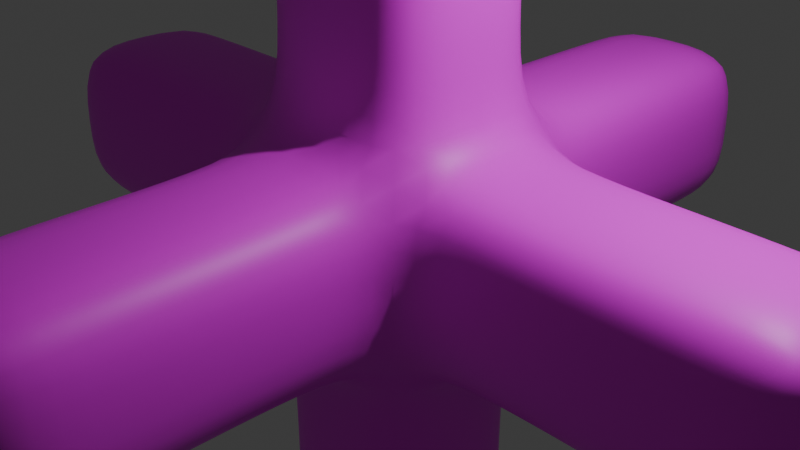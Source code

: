 # Source: caltrop.blend  (saved by Blender 4.5.88; exported with 4.5.12 LTS)
import bpy
from mathutils import Matrix  # noqa: F401  (used for matrix-valued properties, if any)

bpy.ops.wm.read_factory_settings(use_empty=True)
scene = bpy.context.scene
scene.name = 'Scene'

# ---- collections
col_collection = bpy.data.collections.new('Collection'); scene.collection.children.link(col_collection)

# ---- images (referenced by path relative to the original .blend; pixels are not part of the script)
import os
ASSET_DIR = os.environ.get("B2B_ASSET_DIR", "")  # directory of the original .blend (textures are referenced by path, not embedded)
HERE = os.path.dirname(os.path.abspath(__file__))  # packed textures are extracted next to this script under _unpacked/

def load_image(name, relpath, width, height, colorspace="sRGB"):
    """Load a texture the original file referenced (path relative to the .blend, or extracted next to this script)."""
    p = next((c for c in (os.path.join(HERE, relpath), os.path.join(ASSET_DIR, relpath)) if relpath and os.path.exists(c)), "")
    if p:
        img = bpy.data.images.load(p, check_existing=True)
        img.name = name
    else:  # same state as the original file: an image datablock whose file is absent (Cycles renders it pink)
        img = bpy.data.images.new(name, width, height)
        img.source = "FILE"
        img.filepath = "//" + (relpath or name)
    img.colorspace_settings.name = colorspace
    return img
img_doommaze_light_jpg = load_image('doommaze_light.jpg', 'Coordinates-dev/resources/doommaze_light.jpg', 1024, 1024, 'sRGB')

# ---- materials (node trees are filled in below, after node groups)
mat_material_001 = bpy.data.materials.new('Material.001')

# ---- material node trees
mat_material_001.use_nodes = True; mat_material_001.node_tree.nodes.clear()
_N = mat_material_001.node_tree.nodes; _L = mat_material_001.node_tree.links
n0 = _N.new('ShaderNodeBsdfPrincipled'); n0.name = 'Principled BSDF'; n0.location = (-200, 100)
n1 = _N.new('ShaderNodeOutputMaterial'); n1.name = 'Material Output'; n1.location = (200, 100)
n2 = _N.new('ShaderNodeTexImage'); n2.name = 'Image Texture'; n2.location = (-632, 106)
n2.image = img_doommaze_light_jpg
_L.new(n0.outputs[0], n1.inputs[0])
_L.new(n2.outputs[0], n0.inputs[0])
n1.is_active_output = True

# ---- world
world_world = bpy.data.worlds.new('World'); scene.world = world_world
world_world.use_nodes = True; world_world.node_tree.nodes.clear()
_N = world_world.node_tree.nodes; _L = world_world.node_tree.links
n0 = _N.new('ShaderNodeOutputWorld'); n0.name = 'World Output'; n0.location = (200, 100)
n1 = _N.new('ShaderNodeBackground'); n1.name = 'Background'; n1.location = (-200, 100)
n1.inputs[0].default_value = (0.05088, 0.05088, 0.05088, 1.0)
_L.new(n1.outputs[0], n0.inputs[0])
n0.is_active_output = True
world_world.color = (0.05088, 0.05088, 0.05088)
world_world.sun_shadow_jitter_overblur = 0.0

# ---- cameras
cam_camera = bpy.data.cameras.new('Camera')
cam_camera.clip_end = 100.0
cam_camera.ortho_scale = 7.314

# ---- lights
light_light = bpy.data.lights.new('Light', 'POINT')
light_light.energy = 1000.0
light_light.shadow_soft_size = 0.1

# ---- meshes
me_cube_001 = bpy.data.meshes.new('Cube.001')
me_cube_001.from_pydata([(-0.9203, -4.914, -0.9203), (-0.9203, -4.914, 0.9203), (-0.9404, -2.993, -0.9404), (-0.9404, -2.993, 0.9404), (0.9204, -4.914, -0.9203), (0.9204, -4.914, 0.9203), (-0.9404, -3.993, -0.9404), (-0.9404, -4.934, -5.293e-06), (-0.9404, -3.993, 0.9404), (-1.0, -2.993, -5.299e-06), (1.0, -2.993, -5.294e-06), (0.9405, -3.993, -0.9404), (0.9405, -3.993, 0.9404), (0.9405, -4.934, -5.298e-06), (2.838e-05, -4.934, -0.9404), (2.837e-05, -4.934, 0.9404), (-1.0, -3.993, -5.273e-06), (0.9405, -2.993, 0.9404), (0.9405, -2.993, -0.9404), (-0.9985, -0.9974, 0.9976), (1.0, -3.993, -5.302e-06), (2.837e-05, -4.993, -5.302e-06), (2.837e-05, -3.993, -1.0), (2.837e-05, -3.993, 1.0), (-0.9404, -1.993, -0.9404), (-0.9404, -1.993, 0.9404), (-1.057, -1.055, -2.286e-06), (1.056, -1.057, -7.327e-07), (0.9405, -1.993, -0.9404), (0.9405, -1.993, 0.9404), (2.838e-05, -2.993, -1.0), (2.836e-05, -2.993, 1.0), (-1.0, -1.993, -5.273e-06), (1.0, -1.993, -5.302e-06), (2.838e-05, -1.993, -1.0), (2.837e-05, -1.993, 1.0), (-0.9203, -0.9203, 4.914), (-0.9203, 0.9204, 4.914), (-0.9404, -0.9404, 2.993), (-0.9404, 0.9405, 2.993), (0.9204, -0.9203, 4.914), (0.9204, 0.9204, 4.914), (0.9405, -0.9404, 2.993), (-0.9404, -0.9404, 3.993), (-0.9404, 2.575e-05, 4.934), (-0.9404, 0.9405, 3.993), (-1.0, 2.575e-05, 2.993), (2.837e-05, -1.0, 2.993), (0.9405, -0.9404, 3.993), (0.9405, 0.9405, 3.993), (0.9405, 2.646e-05, 4.934), (2.838e-05, -0.9404, 4.934), (2.837e-05, 0.9405, 4.934), (-1.0, 2.646e-05, 3.993), (0.9405, 0.9405, 2.993), (-0.9985, 0.9976, 0.9974), (1.0, 2.646e-05, 3.993), (2.837e-05, 2.646e-05, 4.993), (2.837e-05, -1.0, 3.993), (2.837e-05, 1.0, 3.993), (-0.9404, -0.9404, 1.993), (-0.9404, 0.9405, 1.993), (2.837e-05, -1.057, 1.055), (2.837e-05, 1.056, 1.057), (0.9405, -0.9404, 1.993), (0.9405, 0.9405, 1.993), (1.0, 2.575e-05, 2.993), (2.836e-05, 1.0, 2.993), (-1.0, 2.646e-05, 1.993), (1.0, 2.646e-05, 1.993), (2.838e-05, -1.0, 1.993), (2.837e-05, 1.0, 1.993), (-0.9203, 4.914, 0.9203), (-0.9203, 4.914, -0.9203), (-0.9404, 2.994, 0.9404), (-0.9404, 2.994, -0.9404), (0.9204, 4.914, 0.9203), (0.9204, 4.914, -0.9203), (0.9405, 2.994, 0.9404), (-0.9404, 3.994, 0.9404), (-0.9404, 4.934, -1.129e-05), (-0.9404, 3.994, -0.9404), (-1.0, 2.994, -1.15e-05), (2.836e-05, 2.994, -1.0), (1.0, 2.994, -1.149e-05), (0.9405, 3.994, 0.9404), (0.9405, 3.994, -0.9404), (0.9405, 4.934, -1.128e-05), (2.838e-05, 4.934, 0.9404), (2.837e-05, 4.934, -0.9404), (-1.0, 3.994, -1.149e-05), (0.9405, 2.994, -0.9404), (-0.9985, 0.9969, -0.9981), (1.0, 3.994, -1.149e-05), (2.837e-05, 4.994, -1.126e-05), (2.837e-05, 3.994, 1.0), (2.837e-05, 3.994, -1.0), (-0.9404, 1.994, 0.9404), (-0.9404, 1.994, -0.9404), (-1.057, 1.055, -6.508e-06), (0.9405, 1.994, 0.9404), (0.9405, 1.994, -0.9404), (2.838e-05, 2.994, 1.0), (-1.0, 1.994, -1.152e-05), (1.0, 1.994, -1.152e-05), (2.838e-05, 1.994, 1.0), (2.837e-05, 1.994, -1.0), (-0.9203, 0.9204, -4.914), (-0.9203, -0.9203, -4.914), (-0.9404, 0.9405, -2.993), (-0.9404, -0.9404, -2.993), (0.9204, 0.9204, -4.914), (0.9204, -0.9203, -4.914), (0.9405, 0.9405, -2.993), (-0.9404, 0.9405, -3.993), (-0.9404, 2.48e-05, -4.934), (-0.9404, -0.9404, -3.993), (-1.0, 2.432e-05, -2.993), (2.839e-05, 1.0, -2.993), (1.0, 2.48e-05, -2.993), (0.9405, 0.9405, -3.993), (0.9405, -0.9404, -3.993), (0.9405, 2.527e-05, -4.934), (2.838e-05, 0.9405, -4.934), (2.837e-05, -0.9404, -4.934), (-1.0, 2.527e-05, -3.993), (0.9405, -0.9404, -2.993), (-0.9985, -0.998, -0.9969), (1.0, 2.527e-05, -3.993), (2.837e-05, 2.527e-05, -4.993), (2.837e-05, 1.0, -3.993), (2.837e-05, -1.0, -3.993), (-0.9404, 0.9405, -1.993), (-0.9404, -0.9404, -1.993), (-1.057, 2.432e-05, -1.055), (2.837e-05, 1.056, -1.057), (2.837e-05, -1.057, -1.055), (0.9405, 0.9405, -1.993), (0.9405, -0.9404, -1.993), (2.836e-05, -1.0, -2.993), (-1.0, 2.456e-05, -1.993), (1.0, 2.456e-05, -1.993), (2.838e-05, 1.0, -1.993), (2.837e-05, -1.0, -1.993), (-4.914, 0.9204, 0.9203), (-4.914, -0.9203, 0.9203), (-4.914, 0.9204, -0.9203), (-4.914, -0.9203, -0.9203), (-2.993, 0.9405, -0.9404), (-2.993, -0.9404, -0.9404), (-3.993, 0.9405, 0.9404), (-4.934, 2.48e-05, 0.9404), (-3.993, -0.9404, 0.9404), (-2.993, 1.0, 3.408e-06), (-2.993, 2.48e-05, -1.0), (-3.993, 0.9405, -0.9404), (-3.993, -0.9404, -0.9404), (-4.934, 2.527e-05, -0.9404), (-4.934, 0.9405, 3.287e-06), (-4.934, -0.9404, 3.289e-06), (-3.993, 2.527e-05, 1.0), (-2.993, -0.9404, 0.9404), (-2.993, 0.9405, 0.9404), (-3.993, 2.527e-05, -1.0), (-4.993, 2.527e-05, 3.287e-06), (-3.993, 1.0, 3.311e-06), (-3.993, -1.0, 3.308e-06), (-1.993, 0.9405, 0.9404), (-2.993, 2.384e-05, 1.0), (-1.993, -0.9404, 0.9404), (-1.056, 2.527e-05, 1.056), (-1.993, 0.9405, -0.9404), (-1.993, -0.9404, -0.9404), (-2.993, -1.0, 3.395e-06), (-1.993, 2.456e-05, 1.0), (-1.993, 2.456e-05, -1.0), (-1.993, 1.0, 3.503e-06), (-1.993, -1.0, 3.505e-06), (4.914, 0.9204, -0.9203), (4.914, -0.9203, -0.9203), (2.994, 0.9405, -0.9404), (4.914, 0.9204, 0.9203), (4.914, -0.9203, 0.9203), (2.994, -0.9404, 0.9404), (3.994, 0.9405, -0.9404), (4.934, 2.48e-05, -0.9404), (3.994, -0.9404, -0.9404), (2.994, 1.0, 3.256e-06), (2.994, -1.0, 3.256e-06), (3.994, 0.9405, 0.9404), (3.994, -0.9404, 0.9404), (4.934, 2.527e-05, 0.9404), (4.934, 0.9405, 3.667e-06), (4.934, -0.9404, 3.668e-06), (3.994, 2.527e-05, -1.0), (0.9969, -0.9985, 0.9981), (0.9969, 0.9984, 0.9982), (2.994, 0.9405, 0.9404), (0.9969, -0.9985, -0.9981), (0.9969, 0.9984, -0.9982), (2.994, -0.9404, -0.9404), (3.994, 2.527e-05, 1.0), (4.994, 2.527e-05, 3.686e-06), (3.994, 1.0, 3.499e-06), (3.994, -1.0, 3.494e-06), (1.994, 0.9405, -0.9404), (2.994, 2.384e-05, -1.0), (1.994, -0.9404, -0.9404), (1.055, 2.432e-05, -1.057), (1.055, 1.057, -2.181e-06), (1.055, 2.503e-05, 1.057), (1.994, 0.9405, 0.9404), (1.994, -0.9404, 0.9404), (2.994, 2.432e-05, 1.0), (1.994, 2.456e-05, -1.0), (1.994, 2.456e-05, 1.0), (1.994, 1.0, 2.998e-06), (1.994, -1.0, 2.995e-06)], [], [(14, 22, 11, 4), (30, 22, 6, 2), (59, 45, 37, 52), (22, 30, 18, 11), (16, 6, 0, 7), (7, 1, 8, 16), (8, 3, 9, 16), (12, 17, 31, 23), (9, 2, 6, 16), (59, 67, 39, 45), (13, 5, 15, 21), (57, 44, 36, 51), (21, 14, 4, 13), (26, 127, 24, 32), (23, 15, 5, 12), (25, 19, 26, 32), (34, 136, 198, 28), (136, 34, 24, 127), (58, 51, 36, 43), (168, 161, 169, 174), (46, 39, 61, 68), (33, 10, 18, 28), (11, 18, 10, 20), (169, 177, 26, 19), (20, 10, 17, 12), (177, 172, 127, 26), (12, 5, 13, 20), (187, 216, 211, 197), (13, 4, 11, 20), (62, 195, 64, 70), (35, 25, 3, 31), (35, 62, 19, 25), (217, 212, 195, 27), (57, 52, 37, 44), (28, 198, 27, 33), (33, 27, 195, 29), (33, 29, 17, 10), (65, 196, 63, 71), (143, 138, 198, 136), (63, 196, 100, 105), (59, 52, 41, 49), (174, 170, 55, 167), (51, 58, 48, 40), (47, 58, 43, 38), (53, 43, 36, 44), (44, 37, 45, 53), (45, 39, 46, 53), (46, 38, 43, 53), (50, 41, 52, 57), (94, 80, 72, 88), (57, 51, 40, 50), (170, 19, 60, 68), (94, 89, 73, 80), (202, 193, 179, 185), (210, 195, 212, 215), (61, 55, 170, 68), (96, 83, 75, 81), (62, 70, 60, 19), (96, 81, 73, 89), (95, 88, 72, 79), (69, 66, 42, 64), (47, 42, 48, 58), (48, 42, 66, 56), (54, 67, 59, 49), (56, 66, 54, 49), (174, 169, 19, 170), (49, 41, 50, 56), (65, 71, 67, 54), (50, 40, 48, 56), (68, 60, 38, 46), (70, 47, 38, 60), (70, 64, 42, 47), (71, 63, 55, 61), (71, 61, 39, 67), (215, 211, 196, 210), (64, 195, 210, 69), (21, 7, 0, 14), (69, 210, 196, 65), (69, 65, 54, 66), (216, 205, 199, 209), (82, 75, 98, 103), (209, 199, 101, 104), (131, 116, 108, 124), (88, 95, 85, 76), (87, 77, 89, 94), (102, 95, 79, 74), (100, 104, 84, 78), (105, 102, 74, 97), (90, 79, 72, 80), (80, 73, 81, 90), (135, 199, 137, 142), (176, 167, 55, 99), (81, 75, 82, 90), (129, 124, 108, 115), (104, 101, 91, 84), (82, 74, 79, 90), (129, 115, 107, 123), (99, 55, 97, 103), (209, 196, 211, 216), (98, 92, 99, 103), (131, 139, 110, 116), (63, 105, 97, 55), (86, 91, 83, 96), (78, 84, 93, 85), (171, 176, 99, 92), (86, 77, 87, 93), (130, 123, 107, 114), (87, 76, 85, 93), (103, 97, 74, 82), (105, 100, 78, 102), (208, 198, 138, 141), (102, 78, 85, 95), (106, 83, 91, 101), (119, 126, 121, 128), (106, 98, 75, 83), (106, 135, 92, 98), (142, 132, 92, 135), (100, 196, 209, 104), (34, 28, 18, 30), (106, 101, 199, 135), (94, 88, 76, 87), (214, 207, 198, 208), (129, 123, 111, 122), (166, 152, 145, 159), (123, 130, 120, 111), (131, 124, 112, 121), (118, 130, 114, 109), (125, 114, 107, 115), (115, 108, 116, 125), (116, 110, 117, 125), (141, 138, 126, 119), (117, 109, 114, 125), (122, 112, 124, 129), (164, 151, 144, 158), (134, 92, 132, 140), (204, 188, 200, 186), (133, 127, 134, 140), (164, 159, 145, 151), (121, 126, 139, 131), (165, 158, 144, 150), (118, 113, 120, 130), (120, 113, 119, 128), (132, 142, 118, 109), (175, 171, 92, 134), (121, 112, 122, 128), (143, 139, 126, 138), (122, 111, 120, 128), (140, 132, 109, 117), (142, 137, 113, 118), (154, 149, 156, 163), (143, 133, 110, 139), (143, 136, 127, 133), (166, 173, 161, 152), (137, 199, 208, 141), (173, 166, 156, 149), (119, 113, 137, 141), (172, 175, 134, 127), (158, 165, 155, 146), (166, 159, 147, 156), (175, 172, 149, 154), (153, 165, 150, 162), (157, 147, 159, 164), (160, 150, 144, 151), (151, 145, 152, 160), (152, 161, 168, 160), (162, 150, 160, 168), (202, 185, 178, 192), (165, 153, 148, 155), (164, 158, 146, 157), (203, 192, 178, 184), (163, 155, 148, 154), (176, 153, 162, 167), (177, 173, 149, 172), (153, 176, 171, 148), (156, 147, 157, 163), (157, 146, 155, 163), (167, 162, 168, 174), (204, 186, 179, 193), (177, 169, 161, 173), (213, 183, 190, 201), (190, 183, 188, 204), (215, 212, 183, 213), (23, 31, 3, 8), (192, 203, 189, 181), (204, 193, 182, 190), (187, 203, 184, 180), (191, 182, 193, 202), (216, 187, 180, 205), (194, 184, 178, 185), (185, 179, 186, 194), (194, 186, 200, 206), (180, 184, 194, 206), (205, 180, 206, 214), (208, 199, 205, 214), (22, 14, 0, 6), (202, 192, 181, 191), (201, 189, 197, 213), (217, 188, 183, 212), (190, 182, 191, 201), (191, 181, 189, 201), (9, 3, 25, 32), (215, 213, 197, 211), (21, 15, 1, 7), (217, 207, 200, 188), (217, 27, 198, 207), (34, 30, 2, 24), (29, 195, 62, 35), (32, 24, 2, 9), (35, 31, 17, 29), (84, 91, 86, 93), (96, 89, 77, 86), (117, 110, 133, 140), (206, 200, 207, 214), (175, 154, 148, 171), (203, 187, 197, 189), (23, 8, 1, 15)])
_uv = me_cube_001.uv_layers.new(name='UVMap')
_uv.uv.foreach_set('vector', [0.2804, 0.5, 0.2894, 0.5, 0.2872, 0.5717, 0.2799, 0.558, 0.3017, 0.5, 0.2894, 0.5, 0.2872, 0.4283, 0.2988, 0.4073, 0.9606, 0.5, 0.9628, 0.4283, 0.9701, 0.4421, 0.9696, 0.5, 0.2894, 0.5, 0.3017, 0.5, 0.2988, 0.5927, 0.2872, 0.5717, 0.2504, 0.4219, 0.2872, 0.4283, 0.2799, 0.4421, 0.2504, 0.4401, 0.2504, 0.4401, 0.221, 0.4421, 0.2137, 0.4283, 0.2504, 0.4219, 0.2137, 0.4283, 0.202, 0.4073, 0.2504, 0.3974, 0.2504, 0.4219, 0.2137, 0.5717, 0.202, 0.5927, 0.1992, 0.5, 0.2114, 0.5, 0.2504, 0.3974, 0.2988, 0.4073, 0.2872, 0.4283, 0.2504, 0.4219, 0.9606, 0.5, 0.9483, 0.5, 0.9512, 0.4073, 0.9628, 0.4283, 0.2504, 0.56, 0.221, 0.558, 0.2205, 0.5, 0.2504, 0.5, 0.0007307, 0.5, 0.0007307, 0.4401, 0.03016, 0.4421, 0.03067, 0.5, 0.2504, 0.5, 0.2804, 0.5, 0.2799, 0.558, 0.2504, 0.56, 0.2504, 0.2497, 0.3752, 0.3039, 0.3205, 0.3716, 0.2504, 0.352, 0.2114, 0.5, 0.2205, 0.5, 0.221, 0.558, 0.2137, 0.5717, 0.1804, 0.3716, 0.1256, 0.3039, 0.2504, 0.2497, 0.2504, 0.352, 0.3244, 0.5, 0.3751, 0.5, 0.3753, 0.6957, 0.3205, 0.6284, 0.3751, 0.5, 0.3244, 0.5, 0.3205, 0.3716, 0.3752, 0.3039, 0.03973, 0.5, 0.03067, 0.5, 0.03016, 0.4421, 0.0375, 0.4283, 0.0007307, 0.1026, 0.1256, 0.1331, 0.1256, 0.1873, 0.0007307, 0.148, 0.9996, 0.3974, 0.9512, 0.4073, 0.9295, 0.3716, 0.9996, 0.352, 0.2504, 0.648, 0.2504, 0.6026, 0.2988, 0.5927, 0.3205, 0.6284, 0.2872, 0.5717, 0.2988, 0.5927, 0.2504, 0.6026, 0.2504, 0.5781, 0.1256, 0.1873, 0.2504, 0.148, 0.2504, 0.2497, 0.1256, 0.3039, 0.2504, 0.5781, 0.2504, 0.6026, 0.202, 0.5927, 0.2137, 0.5717, 0.2504, 0.148, 0.3753, 0.1873, 0.3752, 0.3039, 0.2504, 0.2497, 0.2137, 0.5717, 0.221, 0.558, 0.2504, 0.56, 0.2504, 0.5781, 0.7499, 0.8974, 0.7499, 0.852, 0.8747, 0.8127, 0.8747, 0.8669, 0.2504, 0.56, 0.2799, 0.558, 0.2872, 0.5717, 0.2504, 0.5781, 0.1257, 0.5, 0.1256, 0.6957, 0.0708, 0.6284, 0.07464, 0.5, 0.1765, 0.5, 0.1804, 0.3716, 0.202, 0.4073, 0.1992, 0.5, 0.1765, 0.5, 0.1257, 0.5, 0.1256, 0.3039, 0.1804, 0.3716, 0.2504, 0.852, 0.1256, 0.8127, 0.1256, 0.6957, 0.2504, 0.7499, 0.9996, 0.5, 0.9696, 0.5, 0.9701, 0.4421, 0.9996, 0.4401, 0.3205, 0.6284, 0.3753, 0.6957, 0.2504, 0.7499, 0.2504, 0.648, 0.2504, 0.648, 0.2504, 0.7499, 0.1256, 0.6957, 0.1804, 0.6284, 0.2504, 0.648, 0.1804, 0.6284, 0.202, 0.5927, 0.2504, 0.6026, 0.9295, 0.6284, 0.8747, 0.6957, 0.8748, 0.5, 0.9256, 0.5, 0.4262, 0.5, 0.4301, 0.6284, 0.3753, 0.6957, 0.3751, 0.5, 0.8748, 0.5, 0.8747, 0.6957, 0.8199, 0.6284, 0.8238, 0.5, 0.9606, 0.5, 0.9696, 0.5, 0.9701, 0.558, 0.9628, 0.5717, 0.9996, 0.148, 0.9996, 0.25, 0.8747, 0.3039, 0.8747, 0.1873, 0.03067, 0.5, 0.03973, 0.5, 0.0375, 0.5717, 0.03016, 0.558, 0.05198, 0.5, 0.03973, 0.5, 0.0375, 0.4283, 0.04912, 0.4073, 0.0007307, 0.4219, 0.0375, 0.4283, 0.03016, 0.4421, 0.0007307, 0.4401, 0.9996, 0.4401, 0.9701, 0.4421, 0.9628, 0.4283, 0.9996, 0.4219, 0.9628, 0.4283, 0.9512, 0.4073, 0.9996, 0.3974, 0.9996, 0.4219, 0.0007307, 0.3974, 0.04912, 0.4073, 0.0375, 0.4283, 0.0007307, 0.4219, 0.9996, 0.56, 0.9701, 0.558, 0.9696, 0.5, 0.9996, 0.5, 0.7499, 0.5, 0.7499, 0.4401, 0.7793, 0.4421, 0.7798, 0.5, 0.0007307, 0.5, 0.03067, 0.5, 0.03016, 0.558, 0.0007307, 0.56, 0.0007307, 0.25, 0.1256, 0.3039, 0.0708, 0.3716, 0.0007307, 0.352, 0.7499, 0.5, 0.7199, 0.5, 0.7204, 0.4421, 0.7499, 0.4401, 0.7468, 1.0, 0.2504, 0.94, 0.3753, 0.9176, 0.5001, 0.94, 0.0007307, 0.7497, 0.1256, 0.6957, 0.1256, 0.8127, 0.0007307, 0.852, 0.9295, 0.3716, 0.8747, 0.3039, 0.9996, 0.25, 0.9996, 0.352, 0.7108, 0.5, 0.6986, 0.5, 0.7015, 0.4073, 0.7131, 0.4283, 0.1257, 0.5, 0.07464, 0.5, 0.0708, 0.3716, 0.1256, 0.3039, 0.7108, 0.5, 0.7131, 0.4283, 0.7204, 0.4421, 0.7199, 0.5, 0.7889, 0.5, 0.7798, 0.5, 0.7793, 0.4421, 0.7866, 0.4283, 0.0007307, 0.648, 0.0007307, 0.6026, 0.04912, 0.5927, 0.0708, 0.6284, 0.05198, 0.5, 0.04912, 0.5927, 0.0375, 0.5717, 0.03973, 0.5, 0.0375, 0.5717, 0.04912, 0.5927, 0.0007307, 0.6026, 0.0007307, 0.5781, 0.9512, 0.5927, 0.9483, 0.5, 0.9606, 0.5, 0.9628, 0.5717, 0.9996, 0.5781, 0.9996, 0.6026, 0.9512, 0.5927, 0.9628, 0.5717, 0.0007307, 0.148, 0.1256, 0.1873, 0.1256, 0.3039, 0.0007307, 0.25, 0.9628, 0.5717, 0.9701, 0.558, 0.9996, 0.56, 0.9996, 0.5781, 0.9295, 0.6284, 0.9256, 0.5, 0.9483, 0.5, 0.9512, 0.5927, 0.0007307, 0.56, 0.03016, 0.558, 0.0375, 0.5717, 0.0007307, 0.5781, 0.0007307, 0.352, 0.0708, 0.3716, 0.04912, 0.4073, 0.0007307, 0.3974, 0.07464, 0.5, 0.05198, 0.5, 0.04912, 0.4073, 0.0708, 0.3716, 0.07464, 0.5, 0.0708, 0.6284, 0.04912, 0.5927, 0.05198, 0.5, 0.9256, 0.5, 0.8748, 0.5, 0.8747, 0.3039, 0.9295, 0.3716, 0.9256, 0.5, 0.9295, 0.3716, 0.9512, 0.4073, 0.9483, 0.5, 0.9996, 0.852, 0.8747, 0.8127, 0.8747, 0.6957, 0.9996, 0.7497, 0.0708, 0.6284, 0.1256, 0.6957, 0.0007307, 0.7497, 0.0007307, 0.648, 0.2504, 0.5, 0.2504, 0.4401, 0.2799, 0.4421, 0.2804, 0.5, 0.9996, 0.648, 0.9996, 0.7497, 0.8747, 0.6957, 0.9295, 0.6284, 0.9996, 0.648, 0.9295, 0.6284, 0.9512, 0.5927, 0.9996, 0.6026, 0.7499, 0.852, 0.625, 0.8127, 0.625, 0.6957, 0.7499, 0.7497, 0.7499, 0.3974, 0.7015, 0.4073, 0.6798, 0.3716, 0.7499, 0.352, 0.7499, 0.7497, 0.625, 0.6957, 0.6798, 0.6284, 0.7499, 0.648, 0.4611, 0.5, 0.4634, 0.4283, 0.4707, 0.4421, 0.4702, 0.5, 0.7798, 0.5, 0.7889, 0.5, 0.7866, 0.5717, 0.7793, 0.558, 0.7499, 0.56, 0.7204, 0.558, 0.7199, 0.5, 0.7499, 0.5, 0.8011, 0.5, 0.7889, 0.5, 0.7866, 0.4283, 0.7982, 0.4073, 0.8199, 0.6284, 0.7499, 0.648, 0.7499, 0.6026, 0.7982, 0.5927, 0.8238, 0.5, 0.8011, 0.5, 0.7982, 0.4073, 0.8199, 0.3716, 0.7499, 0.4219, 0.7866, 0.4283, 0.7793, 0.4421, 0.7499, 0.4401, 0.7499, 0.4401, 0.7204, 0.4421, 0.7131, 0.4283, 0.7499, 0.4219, 0.625, 0.5, 0.625, 0.6957, 0.5702, 0.6284, 0.5741, 0.5, 0.7499, 0.148, 0.8747, 0.1873, 0.8747, 0.3039, 0.7499, 0.2497, 0.7131, 0.4283, 0.7015, 0.4073, 0.7499, 0.3974, 0.7499, 0.4219, 0.5001, 0.5, 0.4702, 0.5, 0.4707, 0.4421, 0.5001, 0.4401, 0.7499, 0.648, 0.6798, 0.6284, 0.7015, 0.5927, 0.7499, 0.6026, 0.7499, 0.3974, 0.7982, 0.4073, 0.7866, 0.4283, 0.7499, 0.4219, 0.5001, 0.5, 0.5001, 0.4401, 0.5296, 0.4421, 0.5301, 0.5, 0.7499, 0.2497, 0.8747, 0.3039, 0.8199, 0.3716, 0.7499, 0.352, 0.7499, 0.7497, 0.8747, 0.6957, 0.8747, 0.8127, 0.7499, 0.852, 0.6798, 0.3716, 0.6249, 0.3039, 0.7499, 0.2497, 0.7499, 0.352, 0.4611, 0.5, 0.4489, 0.5, 0.4518, 0.4073, 0.4634, 0.4283, 0.8748, 0.5, 0.8238, 0.5, 0.8199, 0.3716, 0.8747, 0.3039, 0.7131, 0.5717, 0.7015, 0.5927, 0.6986, 0.5, 0.7108, 0.5, 0.7982, 0.5927, 0.7499, 0.6026, 0.7499, 0.5781, 0.7866, 0.5717, 0.625, 0.1873, 0.7499, 0.148, 0.7499, 0.2497, 0.6249, 0.3039, 0.7131, 0.5717, 0.7204, 0.558, 0.7499, 0.56, 0.7499, 0.5781, 0.5392, 0.5, 0.5301, 0.5, 0.5296, 0.4421, 0.5369, 0.4283, 0.7499, 0.56, 0.7793, 0.558, 0.7866, 0.5717, 0.7499, 0.5781, 0.7499, 0.352, 0.8199, 0.3716, 0.7982, 0.4073, 0.7499, 0.3974, 0.8238, 0.5, 0.8199, 0.6284, 0.7982, 0.5927, 0.8011, 0.5, 0.5001, 0.7497, 0.3753, 0.6957, 0.4301, 0.6284, 0.5001, 0.648, 0.8011, 0.5, 0.7982, 0.5927, 0.7866, 0.5717, 0.7889, 0.5, 0.6759, 0.5, 0.6986, 0.5, 0.7015, 0.5927, 0.6798, 0.6284, 0.5001, 0.6026, 0.4518, 0.5927, 0.4634, 0.5717, 0.5001, 0.5781, 0.6759, 0.5, 0.6798, 0.3716, 0.7015, 0.4073, 0.6986, 0.5, 0.6759, 0.5, 0.625, 0.5, 0.6249, 0.3039, 0.6798, 0.3716, 0.5741, 0.5, 0.5702, 0.3716, 0.6249, 0.3039, 0.625, 0.5, 0.8199, 0.6284, 0.8747, 0.6957, 0.7499, 0.7497, 0.7499, 0.648, 0.3244, 0.5, 0.3205, 0.6284, 0.2988, 0.5927, 0.3017, 0.5, 0.6759, 0.5, 0.6798, 0.6284, 0.625, 0.6957, 0.625, 0.5, 0.7499, 0.5, 0.7798, 0.5, 0.7793, 0.558, 0.7499, 0.56, 0.5001, 0.852, 0.3753, 0.8127, 0.3753, 0.6957, 0.5001, 0.7497, 0.5001, 0.5, 0.5301, 0.5, 0.5296, 0.558, 0.5001, 0.56, 0.2504, 0.0781, 0.1256, 0.1023, 0.1256, 0.08242, 0.2504, 0.05995, 0.5301, 0.5, 0.5392, 0.5, 0.5369, 0.5717, 0.5296, 0.558, 0.4611, 0.5, 0.4702, 0.5, 0.4707, 0.558, 0.4634, 0.5717, 0.5514, 0.5, 0.5392, 0.5, 0.5369, 0.4283, 0.5485, 0.4073, 0.5001, 0.4219, 0.5369, 0.4283, 0.5296, 0.4421, 0.5001, 0.4401, 0.5001, 0.4401, 0.4707, 0.4421, 0.4634, 0.4283, 0.5001, 0.4219, 0.4634, 0.4283, 0.4518, 0.4073, 0.5001, 0.3974, 0.5001, 0.4219, 0.5001, 0.648, 0.4301, 0.6284, 0.4518, 0.5927, 0.5001, 0.6026, 0.5001, 0.3974, 0.5485, 0.4073, 0.5369, 0.4283, 0.5001, 0.4219, 0.5001, 0.56, 0.4707, 0.558, 0.4702, 0.5, 0.5001, 0.5, 0.7363, 0.0, 0.9996, 0.05995, 0.8747, 0.08242, 0.7499, 0.05995, 0.5001, 0.2497, 0.6249, 0.3039, 0.5702, 0.3716, 0.5001, 0.352, 0.2504, 0.9219, 0.2504, 0.8974, 0.3753, 0.8669, 0.3753, 0.8977, 0.4301, 0.3716, 0.3752, 0.3039, 0.5001, 0.2497, 0.5001, 0.352, 0.7363, 0.0, 0.2504, 0.05995, 0.1256, 0.08242, 0.0007307, 0.05995, 0.4634, 0.5717, 0.4518, 0.5927, 0.4489, 0.5, 0.4611, 0.5, 0.7499, 0.0781, 0.7499, 0.05995, 0.8747, 0.08242, 0.8747, 0.1023, 0.5514, 0.5, 0.5485, 0.5927, 0.5369, 0.5717, 0.5392, 0.5, 0.5369, 0.5717, 0.5485, 0.5927, 0.5001, 0.6026, 0.5001, 0.5781, 0.5702, 0.3716, 0.5741, 0.5, 0.5514, 0.5, 0.5485, 0.4073, 0.5001, 0.148, 0.625, 0.1873, 0.6249, 0.3039, 0.5001, 0.2497, 0.4634, 0.5717, 0.4707, 0.558, 0.5001, 0.56, 0.5001, 0.5781, 0.4262, 0.5, 0.4489, 0.5, 0.4518, 0.5927, 0.4301, 0.6284, 0.5001, 0.56, 0.5296, 0.558, 0.5369, 0.5717, 0.5001, 0.5781, 0.5001, 0.352, 0.5702, 0.3716, 0.5485, 0.4073, 0.5001, 0.3974, 0.5741, 0.5, 0.5702, 0.6284, 0.5485, 0.5927, 0.5514, 0.5, 0.5001, 0.1026, 0.3753, 0.1331, 0.3753, 0.1023, 0.5001, 0.0781, 0.4262, 0.5, 0.4301, 0.3716, 0.4518, 0.4073, 0.4489, 0.5, 0.4262, 0.5, 0.3751, 0.5, 0.3752, 0.3039, 0.4301, 0.3716, 0.2504, 0.0781, 0.2504, 0.1026, 0.1256, 0.1331, 0.1256, 0.1023, 0.5702, 0.6284, 0.625, 0.6957, 0.5001, 0.7497, 0.5001, 0.648, 0.2504, 0.1026, 0.2504, 0.0781, 0.3753, 0.1023, 0.3753, 0.1331, 0.5001, 0.6026, 0.5485, 0.5927, 0.5702, 0.6284, 0.5001, 0.648, 0.3753, 0.1873, 0.5001, 0.148, 0.5001, 0.2497, 0.3752, 0.3039, 0.7499, 0.05995, 0.7499, 0.0781, 0.625, 0.1023, 0.625, 0.08242, 0.2504, 0.0781, 0.2504, 0.05995, 0.3753, 0.08242, 0.3753, 0.1023, 0.5001, 0.148, 0.3753, 0.1873, 0.3753, 0.1331, 0.5001, 0.1026, 0.7499, 0.1026, 0.7499, 0.0781, 0.8747, 0.1023, 0.8747, 0.1331, 0.5001, 0.05995, 0.3753, 0.08242, 0.2504, 0.05995, 0.7363, 0.0, 0.9996, 0.0781, 0.8747, 0.1023, 0.8747, 0.08242, 0.9996, 0.05995, 0.0007307, 0.05995, 0.1256, 0.08242, 0.1256, 0.1023, 0.0007307, 0.0781, 0.1256, 0.1023, 0.1256, 0.1331, 0.0007307, 0.1026, 0.0007307, 0.0781, 0.8747, 0.1331, 0.8747, 0.1023, 0.9996, 0.0781, 0.9996, 0.1026, 0.7468, 1.0, 0.5001, 0.94, 0.625, 0.9176, 0.7499, 0.94, 0.7499, 0.0781, 0.7499, 0.1026, 0.625, 0.1331, 0.625, 0.1023, 0.7363, 0.0, 0.7499, 0.05995, 0.625, 0.08242, 0.5001, 0.05995, 0.7499, 0.9219, 0.7499, 0.94, 0.625, 0.9176, 0.625, 0.8977, 0.5001, 0.0781, 0.625, 0.1023, 0.625, 0.1331, 0.5001, 0.1026, 0.7499, 0.148, 0.7499, 0.1026, 0.8747, 0.1331, 0.8747, 0.1873, 0.2504, 0.148, 0.2504, 0.1026, 0.3753, 0.1331, 0.3753, 0.1873, 0.7499, 0.1026, 0.7499, 0.148, 0.625, 0.1873, 0.625, 0.1331, 0.3753, 0.1023, 0.3753, 0.08242, 0.5001, 0.05995, 0.5001, 0.0781, 0.5001, 0.05995, 0.625, 0.08242, 0.625, 0.1023, 0.5001, 0.0781, 0.8747, 0.1873, 0.8747, 0.1331, 0.9996, 0.1026, 0.9996, 0.148, 0.2504, 0.9219, 0.3753, 0.8977, 0.3753, 0.9176, 0.2504, 0.94, 0.2504, 0.148, 0.1256, 0.1873, 0.1256, 0.1331, 0.2504, 0.1026, 0.0007307, 0.8974, 0.1256, 0.8669, 0.1256, 0.8977, 0.0007307, 0.9219, 0.1256, 0.8977, 0.1256, 0.8669, 0.2504, 0.8974, 0.2504, 0.9219, 0.0007307, 0.852, 0.1256, 0.8127, 0.1256, 0.8669, 0.0007307, 0.8974, 0.2114, 0.5, 0.1992, 0.5, 0.202, 0.4073, 0.2137, 0.4283, 0.7499, 0.94, 0.7499, 0.9219, 0.8747, 0.8977, 0.8747, 0.9176, 0.2504, 0.9219, 0.2504, 0.94, 0.1256, 0.9176, 0.1256, 0.8977, 0.7499, 0.8974, 0.7499, 0.9219, 0.625, 0.8977, 0.625, 0.8669, 0.0007307, 0.94, 0.1256, 0.9176, 0.2504, 0.94, 0.7468, 1.0, 0.7499, 0.852, 0.7499, 0.8974, 0.625, 0.8669, 0.625, 0.8127, 0.5001, 0.9219, 0.625, 0.8977, 0.625, 0.9176, 0.5001, 0.94, 0.5001, 0.94, 0.3753, 0.9176, 0.3753, 0.8977, 0.5001, 0.9219, 0.5001, 0.9219, 0.3753, 0.8977, 0.3753, 0.8669, 0.5001, 0.8974, 0.625, 0.8669, 0.625, 0.8977, 0.5001, 0.9219, 0.5001, 0.8974, 0.625, 0.8127, 0.625, 0.8669, 0.5001, 0.8974, 0.5001, 0.852, 0.5001, 0.7497, 0.625, 0.6957, 0.625, 0.8127, 0.5001, 0.852, 0.2894, 0.5, 0.2804, 0.5, 0.2799, 0.4421, 0.2872, 0.4283, 0.7468, 1.0, 0.7499, 0.94, 0.8747, 0.9176, 0.9996, 0.94, 0.9996, 0.9219, 0.8747, 0.8977, 0.8747, 0.8669, 0.9996, 0.8974, 0.2504, 0.852, 0.2504, 0.8974, 0.1256, 0.8669, 0.1256, 0.8127, 0.1256, 0.8977, 0.1256, 0.9176, 0.0007307, 0.94, 0.0007307, 0.9219, 0.9996, 0.94, 0.8747, 0.9176, 0.8747, 0.8977, 0.9996, 0.9219, 0.2504, 0.3974, 0.202, 0.4073, 0.1804, 0.3716, 0.2504, 0.352, 0.9996, 0.852, 0.9996, 0.8974, 0.8747, 0.8669, 0.8747, 0.8127, 0.2504, 0.5, 0.2205, 0.5, 0.221, 0.4421, 0.2504, 0.4401, 0.2504, 0.852, 0.3753, 0.8127, 0.3753, 0.8669, 0.2504, 0.8974, 0.2504, 0.852, 0.2504, 0.7499, 0.3753, 0.6957, 0.3753, 0.8127, 0.3244, 0.5, 0.3017, 0.5, 0.2988, 0.4073, 0.3205, 0.3716, 0.1804, 0.6284, 0.1256, 0.6957, 0.1257, 0.5, 0.1765, 0.5, 0.2504, 0.352, 0.3205, 0.3716, 0.2988, 0.4073, 0.2504, 0.3974, 0.1765, 0.5, 0.1992, 0.5, 0.202, 0.5927, 0.1804, 0.6284, 0.7499, 0.6026, 0.7015, 0.5927, 0.7131, 0.5717, 0.7499, 0.5781, 0.7108, 0.5, 0.7199, 0.5, 0.7204, 0.558, 0.7131, 0.5717, 0.5001, 0.3974, 0.4518, 0.4073, 0.4301, 0.3716, 0.5001, 0.352, 0.5001, 0.8974, 0.3753, 0.8669, 0.3753, 0.8127, 0.5001, 0.852, 0.5001, 0.148, 0.5001, 0.1026, 0.625, 0.1331, 0.625, 0.1873, 0.7499, 0.9219, 0.7499, 0.8974, 0.8747, 0.8669, 0.8747, 0.8977, 0.2114, 0.5, 0.2137, 0.4283, 0.221, 0.4421, 0.2205, 0.5])
me_cube_001.materials.append(mat_material_001)
me_cube_001.update()
me_cube_001.normals_split_custom_set([tuple(v) for v in zip(*[iter([0.04485, -0.2018, -0.9784, 0.0432, -0.0432, -0.9981, 0.2017, -0.04492, -0.9784, 0.2402, -0.2401, -0.9406, -0.06321, 1.977e-09, -0.998, -0.06321, 1.977e-09, -0.998, -0.2234, 7.755e-06, -0.9747, -0.2234, -7.7e-06, -0.9747, -0.0432, 0.9981, 0.0432, -0.2017, 0.9784, 0.04492, -0.2402, 0.9406, 0.2401, -0.04492, 0.9784, 0.2017, 0.06321, 1.433e-07, -0.998, 0.06321, 1.433e-07, -0.998, 0.2234, -7.614e-06, -0.9747, 0.2234, 7.848e-06, -0.9747, -0.9981, -0.0432, -0.0432, -0.9784, -0.04492, -0.2018, -0.9406, -0.2401, -0.2402, -0.9784, -0.2018, -0.04485, -0.9784, -0.2018, 0.04492, -0.9406, -0.2402, 0.2401, -0.9784, -0.04492, 0.2018, -0.9981, -0.0432, 0.0432, -0.9747, 7.803e-06, 0.2234, -0.9747, -7.694e-06, 0.2234, -0.998, 9.117e-08, 0.06321, -0.998, 9.117e-08, 0.06321, 0.2234, 7.81e-06, 0.9747, 0.2234, -5.409e-05, 0.9747, 0.06321, 3.953e-08, 0.998, 0.06321, 3.953e-08, 0.998, -0.998, 1.265e-07, -0.06321, -0.9747, -7.561e-06, -0.2234, -0.9747, 7.831e-06, -0.2234, -0.998, 1.265e-07, -0.06321, -0.06321, 0.998, -7.532e-09, -0.06321, 0.998, -7.532e-09, -0.2234, 0.9747, 7.707e-06, -0.2234, 0.9747, -7.714e-06, 0.2018, -0.9784, 0.04492, 0.2402, -0.9406, 0.2401, 0.04492, -0.9784, 0.2018, 0.0432, -0.9981, 0.0432, -0.0432, -0.0432, 0.9981, -0.2018, -0.04492, 0.9784, -0.2402, -0.2401, 0.9406, -0.04492, -0.2018, 0.9784, 0.0432, -0.9981, -0.0432, 0.04492, -0.9784, -0.2017, 0.2401, -0.9406, -0.2402, 0.2018, -0.9784, -0.04492, -0.9722, -0.226, -0.06181, -0.9741, -0.1469, -0.1719, -0.9726, -0.06614, -0.2227, -0.9961, -0.06129, -0.06268, 0.0432, -0.0432, 0.9981, 0.04492, -0.2018, 0.9784, 0.2401, -0.2402, 0.9406, 0.2018, -0.04492, 0.9784, -0.9726, -0.06622, 0.2227, -0.9743, -0.1468, 0.1711, -0.9722, -0.226, 0.06181, -0.9961, -0.06129, 0.06268, 0.06189, -0.06005, -0.9963, 0.06102, -0.2255, -0.9723, 0.1712, -0.1458, -0.9744, 0.2218, -0.06503, -0.9729, -0.06154, -0.225, -0.9724, -0.06242, -0.05952, -0.9963, -0.2224, -0.06459, -0.9728, -0.1715, -0.1452, -0.9744, -0.0432, -0.9981, 0.0432, -0.04492, -0.9784, 0.2018, -0.2401, -0.9406, 0.2402, -0.2018, -0.9784, 0.04492, 0.0, -0.06321, 0.998, 7.648e-06, -0.2234, 0.9747, -7.788e-06, -0.2234, 0.9747, 0.0, -0.06321, 0.998, -0.998, 0.06321, 2.372e-08, -0.9747, 0.2234, -7.623e-06, -0.9747, 0.2234, 7.845e-06, -0.998, 0.06321, 2.372e-08, 0.998, 4.442e-08, -0.06321, 0.998, 4.442e-08, -0.06321, 0.9747, 7.737e-06, -0.2234, 0.9747, -7.74e-06, -0.2234, 0.9747, 7.719e-06, -0.2234, 0.9747, -7.761e-06, -0.2234, 0.998, -5.537e-08, -0.06321, 0.998, -5.537e-08, -0.06321, -0.0647, -0.9729, 0.2222, -0.05974, -0.9963, 0.0622, -0.2252, -0.9724, 0.06133, -0.1455, -0.9744, 0.1714, 0.998, 1.935e-07, 0.06321, 0.998, 1.935e-07, 0.06321, 0.9747, -7.546e-06, 0.2234, 0.9747, 7.898e-06, 0.2234, -0.06006, -0.9963, -0.06189, -0.06495, -0.9729, -0.2218, -0.1455, -0.9746, -0.1703, -0.2255, -0.9723, -0.06101, 0.9784, -0.04492, 0.2018, 0.9406, -0.2401, 0.2402, 0.9784, -0.2018, 0.04492, 0.9981, -0.0432, 0.0432, -2.53e-07, 0.998, 0.06321, -2.53e-07, 0.998, 0.06321, 7.455e-06, 0.9747, 0.2234, -8.033e-06, 0.9747, 0.2234, 0.9784, -0.2018, -0.04492, 0.9406, -0.2402, -0.2401, 0.9784, -0.04492, -0.2018, 0.9981, -0.0432, -0.0432, 0.06181, -0.9722, 0.226, 0.1719, -0.9741, 0.1469, 0.2227, -0.9726, 0.06615, 0.06268, -0.9961, 0.06129, -0.06321, 9.093e-08, 0.998, -0.2234, -7.646e-06, 0.9747, -0.2234, 7.796e-06, 0.9747, -0.06321, 9.093e-08, 0.998, -0.0621, -0.05985, 0.9963, -0.06123, -0.2253, 0.9724, -0.1704, -0.1454, 0.9746, -0.2221, -0.0649, 0.9729, 0.06098, -0.9962, 0.06237, 0.06596, -0.9727, 0.2224, 0.1467, -0.9742, 0.1715, 0.2258, -0.9722, 0.06149, -0.0432, 0.0432, 0.9981, -0.04492, 0.2017, 0.9784, -0.2401, 0.2402, 0.9406, -0.2018, 0.04492, 0.9784, 0.9727, -0.06485, -0.2228, 0.9745, -0.1453, -0.171, 0.9724, -0.2251, -0.06185, 0.9962, -0.05984, -0.06273, 0.9962, -0.05984, 0.06273, 0.9724, -0.2251, 0.0617, 0.9745, -0.1454, 0.1711, 0.9727, -0.06485, 0.2228, 0.998, -6.325e-08, 0.06321, 0.9747, -7.815e-06, 0.2234, 0.9747, 7.644e-06, 0.2234, 0.998, -6.325e-08, 0.06321, 0.222, 0.9728, 0.06539, 0.1706, 0.9745, 0.1459, 0.06118, 0.9723, 0.2256, 0.06205, 0.9962, 0.06051, 0.06268, -0.9961, -0.06129, 0.2227, -0.9726, -0.06615, 0.1712, -0.9743, -0.1467, 0.06181, -0.9722, -0.226, 0.06182, 0.2257, 0.9722, 0.1718, 0.1465, 0.9742, 0.2225, 0.06571, 0.9727, 0.06251, 0.06084, 0.9962, 0.0432, 0.9981, 0.0432, 0.04492, 0.9784, 0.2017, 0.2401, 0.9406, 0.2402, 0.2018, 0.9784, 0.04492, -0.0603, 0.06274, 0.9962, -0.2253, 0.06214, 0.9723, -0.146, 0.1719, 0.9742, -0.06525, 0.2228, 0.9727, 0.04492, -0.9784, 0.2018, 0.0432, -0.9981, 0.0432, 0.2018, -0.9784, 0.04492, 0.2402, -0.9406, 0.2401, -0.06321, -0.998, 2.417e-07, -0.06321, -0.998, 2.417e-07, -0.2234, -0.9747, -7.533e-06, -0.2234, -0.9747, 7.904e-06, -0.9981, -0.0432, 0.0432, -0.9784, -0.2018, 0.04492, -0.9406, -0.2402, 0.2402, -0.9784, -0.04492, 0.2018, -0.9784, 0.04492, 0.2018, -0.9406, 0.2401, 0.2402, -0.9784, 0.2018, 0.04492, -0.9981, 0.0432, 0.0432, -0.9747, 0.2234, 1.524e-05, -0.9747, 0.2234, 7.518e-06, -0.998, 0.06321, -1.127e-07, -0.998, 0.06321, -1.127e-07, -0.998, -0.06321, -6.523e-08, -0.9747, -0.2234, 7.681e-06, -0.9747, -0.2234, -7.857e-06, -0.998, -0.06321, -6.523e-08, 0.2017, 0.04492, 0.9784, 0.2402, 0.2402, 0.9405, 0.04492, 0.2017, 0.9784, 0.0432, 0.0432, 0.9981, -0.0432, 0.9981, 0.0432, -0.2018, 0.9784, 0.0449, -0.2402, 0.9406, 0.2402, -0.04492, 0.9784, 0.2018, 0.0432, -0.0432, 0.9981, 0.0449, -0.2018, 0.9784, 0.2401, -0.2402, 0.9406, 0.2018, -0.04485, 0.9784, -0.9722, -0.06197, 0.2257, -0.9743, -0.1713, 0.1464, -0.9728, -0.2221, 0.06566, -0.9962, -0.06213, 0.06075, -0.0432, 0.9981, -0.0432, -0.04492, 0.9784, -0.2017, -0.2401, 0.9406, -0.2402, -0.2018, 0.9784, -0.04492, 0.9981, -0.0432, -0.0432, 0.9784, -0.2017, -0.04492, 0.9406, -0.2402, -0.2401, 0.9784, -0.04492, -0.2017, 0.2258, -0.06203, 0.9722, 0.1465, -0.1712, 0.9743, 0.0661, -0.2229, 0.9726, 0.06107, -0.0629, 0.9961, -0.9728, 0.2221, 0.06567, -0.9744, 0.1706, 0.1462, -0.9723, 0.06127, 0.2258, -0.9962, 0.06215, 0.06073, -0.06321, 2.749e-08, -0.998, -0.06321, 2.749e-08, -0.998, -0.2234, 7.694e-06, -0.9747, -0.2234, -7.679e-06, -0.9747, -0.06234, -0.9723, 0.2255, -0.06321, -0.9961, 0.06076, -0.2233, -0.9725, 0.0658, -0.1723, -0.9741, 0.1465, -0.0432, 0.0432, -0.9981, -0.2018, 0.04492, -0.9784, -0.2402, 0.2401, -0.9406, -0.04492, 0.2018, -0.9784, -0.0432, 0.0432, 0.9981, -0.04492, 0.2018, 0.9784, -0.2401, 0.2402, 0.9406, -0.2018, 0.04492, 0.9784, 0.998, -0.06321, -1.192e-07, 0.998, -0.06321, -1.192e-07, 0.9747, -0.2234, -7.878e-06, 0.9747, -0.2234, 7.548e-06, 0.06321, -0.998, 0.0, 0.2234, -0.9747, 7.758e-06, 0.2234, -0.9747, -7.707e-06, 0.06321, -0.998, 0.0, 0.9747, -0.2234, -7.726e-06, 0.9747, -0.2234, 5.415e-05, 0.998, -0.06321, 9.686e-08, 0.998, -0.06321, 9.686e-08, 0.2234, 0.9747, 9.104e-06, 0.06321, 0.998, 1.455e-06, 0.06321, 0.998, 1.455e-06, 0.2234, 0.9747, -6.358e-06, 0.998, 0.06321, -1.097e-07, 0.998, 0.06321, -1.097e-07, 0.9747, 0.2234, -1.536e-05, 0.9747, 0.2234, -7.623e-06, -0.06038, -0.06265, 0.9962, -0.06532, -0.2227, 0.9727, -0.1457, -0.171, 0.9744, -0.2254, -0.06178, 0.9723, 0.9784, 0.2018, 0.04492, 0.9406, 0.2402, 0.2402, 0.9784, 0.04492, 0.2018, 0.9981, 0.0432, 0.0432, 0.2234, 0.9747, 7.02e-06, 0.06321, 0.998, -6.958e-07, 0.06321, 0.998, -6.958e-07, 0.2234, 0.9747, -8.418e-06, 0.9784, -0.0449, 0.2018, 0.9406, -0.2401, 0.2402, 0.9784, -0.2018, 0.04492, 0.9981, -0.0432, 0.0432, -0.998, -0.06321, 2.174e-08, -0.9747, -0.2234, 7.706e-06, -0.9747, -0.2234, -7.762e-06, -0.998, -0.06321, 2.174e-08, -0.06321, -0.998, -4.985e-07, -0.06321, -0.998, -4.985e-07, -0.2234, -0.9747, -8.23e-06, -0.2234, -0.9747, 7.296e-06, 0.06321, -0.998, -3.795e-07, 0.2234, -0.9747, 7.342e-06, 0.2234, -0.9747, -8.158e-06, 0.06321, -0.998, -3.795e-07, -0.06241, 0.9962, 0.06015, -0.06138, 0.9723, 0.2253, -0.1707, 0.9745, 0.1457, -0.2224, 0.9728, 0.0652, -0.06321, 0.998, 0.0, -0.2234, 0.9747, -1.549e-05, -0.2234, 0.9747, -7.747e-06, -0.06321, 0.998, 0.0, 0.06115, 0.06282, 0.9961, 0.06616, 0.2229, 0.9726, 0.1468, 0.172, 0.9741, 0.2258, 0.06195, 0.9722, 0.9728, -0.2224, 0.06459, 0.9744, -0.1715, 0.1452, 0.9724, -0.06154, 0.225, 0.9963, -0.06242, 0.05952, -0.0432, -0.9981, -0.0432, -0.2018, -0.9784, -0.04492, -0.2402, -0.9406, -0.2401, -0.04492, -0.9784, -0.2018, 0.9963, 0.06242, 0.05952, 0.9724, 0.06155, 0.225, 0.9746, 0.1708, 0.1451, 0.9728, 0.2224, 0.06457, 0.998, 0.06321, 3.558e-08, 0.9747, 0.2234, 7.72e-06, 0.9747, 0.2234, -7.751e-06, 0.998, 0.06321, 3.558e-08, 0.06121, 0.9962, -0.06275, 0.06621, 0.9726, -0.2228, 0.1469, 0.9741, -0.1719, 0.2259, 0.9722, -0.06188, -0.998, 6.325e-08, -0.06321, -0.9747, -7.565e-06, -0.2234, -0.9747, 7.851e-06, -0.2234, -0.998, 6.325e-08, -0.06321, 0.9724, 0.225, -0.06158, 0.9746, 0.1451, -0.1708, 0.9728, 0.06456, -0.2224, 0.9963, 0.05953, -0.06242, -0.0432, -0.9981, -0.0432, -0.2018, -0.9784, -0.04492, -0.2402, -0.9406, -0.2401, -0.04492, -0.9784, -0.2018, 0.04492, 0.2018, 0.9784, 0.0432, 0.0432, 0.9981, 0.2018, 0.04492, 0.9784, 0.2402, 0.2401, 0.9406, 0.2018, 0.9784, -0.04492, 0.2402, 0.9406, -0.2401, 0.04492, 0.9784, -0.2017, 0.0432, 0.9981, -0.0432, -0.06321, -6.008e-07, 0.998, -0.06321, -6.008e-07, 0.998, -0.2234, -8.416e-06, 0.9747, -0.2234, 7.109e-06, 0.9747, 0.9747, 7.659e-06, 0.2234, 0.998, -1.265e-07, 0.06321, 0.998, -1.265e-07, 0.06321, 0.9747, -7.828e-06, 0.2234, -0.06321, 3.379e-08, 0.998, -0.06321, 3.379e-08, 0.998, -0.2234, -7.71e-06, 0.9747, -0.2234, 7.826e-06, 0.9747, -0.9981, 0.0432, 0.0432, -0.9784, 0.04492, 0.2018, -0.9406, 0.2402, 0.2402, -0.9784, 0.2018, 0.04492, -0.9784, 0.2018, -0.04492, -0.9406, 0.2402, -0.2401, -0.9784, 0.04492, -0.2018, -0.9981, 0.0432, -0.0432, 0.06079, 0.9723, -0.2257, 0.1714, 0.9743, -0.1462, 0.2221, 0.9728, -0.06548, 0.06215, 0.9962, -0.06061, -0.05984, 0.9963, 0.0621, -0.06478, 0.9729, 0.2221, -0.1452, 0.9746, 0.1707, -0.2252, 0.9724, 0.06123, -0.9747, -7.809e-06, -0.2234, -0.9747, -8.513e-05, -0.2234, -0.998, -1.166e-07, -0.06321, -0.998, -1.166e-07, -0.06321, -0.0432, -0.0432, -0.9981, -0.04492, -0.2018, -0.9784, -0.2401, -0.2402, -0.9406, -0.2018, -0.04492, -0.9784, 0.998, 1.265e-07, -0.06321, 0.9747, 7.925e-06, -0.2234, 0.9747, -7.5e-06, -0.2234, 0.998, 1.265e-07, -0.06321, -0.998, -1.898e-07, 0.06321, -0.9747, 7.481e-06, 0.2234, -0.9747, -8.019e-06, 0.2234, -0.998, -1.898e-07, 0.06321, -0.0432, 0.0432, -0.9981, -0.2017, 0.0449, -0.9784, -0.2402, 0.2401, -0.9406, -0.04492, 0.2018, -0.9784, -0.9722, 0.2259, 0.06183, -0.9741, 0.1468, 0.1717, -0.9726, 0.06619, 0.2227, -0.9961, 0.06128, 0.06269, 0.2259, 0.9722, 0.06189, 0.1467, 0.9742, 0.1714, 0.06616, 0.9726, 0.2228, 0.06121, 0.9962, 0.06275, -0.9726, 0.06627, -0.2227, -0.9741, 0.147, -0.1718, -0.9722, 0.226, -0.06181, -0.9961, 0.06129, -0.06268, -0.06321, -0.998, 7.539e-09, -0.06321, -0.998, 7.539e-09, -0.2234, -0.9747, -7.738e-06, -0.2234, -0.9747, 7.714e-06, -0.06201, 0.2254, 0.9723, -0.06289, 0.06046, 0.9962, -0.2229, 0.06551, 0.9726, -0.172, 0.1462, 0.9742, 0.2234, -7.676e-06, -0.9747, 0.2234, 7.795e-06, -0.9747, 0.06321, 1.384e-07, -0.998, 0.06321, 1.384e-07, -0.998, 0.9747, 7.731e-06, 0.2234, 0.998, 6.325e-08, 0.06321, 0.998, 6.325e-08, 0.06321, 0.9747, -7.721e-06, 0.2234, -0.06454, 0.9728, -0.2224, -0.05952, 0.9963, -0.06242, -0.2249, 0.9724, -0.06156, -0.1451, 0.9746, -0.1709, 0.9784, 0.04492, -0.2018, 0.9405, 0.2402, -0.2402, 0.9784, 0.2018, -0.04492, 0.9981, 0.0432, -0.0432, -0.0432, 0.9981, -0.0432, -0.04492, 0.9784, -0.2017, -0.2402, 0.9406, -0.2402, -0.2017, 0.9784, -0.04492, 0.9784, 0.2018, 0.04492, 0.9406, 0.2402, 0.2401, 0.9784, 0.04492, 0.2018, 0.9981, 0.0432, 0.0432, -0.998, 6.325e-08, 0.06321, -0.9747, 7.833e-06, 0.2234, -0.9747, -7.644e-06, 0.2234, -0.998, 6.325e-08, 0.06321, 0.06321, 1.127e-07, 0.998, 0.2234, 7.823e-06, 0.9747, 0.2234, -7.672e-06, 0.9747, 0.06321, 1.127e-07, 0.998, 0.9724, -0.06159, -0.225, 0.9746, -0.1707, -0.1451, 0.9728, -0.2224, -0.06459, 0.9963, -0.06242, -0.05953, 0.06321, -5.89e-07, 0.998, 0.2234, 7.177e-06, 0.9747, 0.2234, -8.288e-06, 0.9747, 0.06321, -5.89e-07, 0.998, 0.06321, 6.565e-07, -0.998, 0.06321, 6.565e-07, -0.998, 0.2234, -7.151e-06, -0.9747, 0.2234, 8.355e-06, -0.9747, 0.998, -0.06321, 1.403e-07, 0.9747, -0.2234, -7.589e-06, 0.9747, -0.2234, 7.922e-06, 0.998, -0.06321, 1.403e-07, -0.06321, 5.93e-07, -0.998, -0.2234, 8.37e-06, -0.9747, -0.2234, -7.208e-06, -0.9747, -0.06321, 5.93e-07, -0.998, -0.06249, 0.06066, -0.9962, -0.06132, 0.2256, -0.9723, -0.1708, 0.1461, -0.9744, -0.2225, 0.06569, -0.9727, -0.06283, 0.9962, -0.05993, -0.2229, 0.9727, -0.06499, -0.1719, 0.9743, -0.1456, -0.06195, 0.9724, -0.2251, 0.9728, 0.06457, 0.2224, 0.9745, 0.1451, 0.1712, 0.9724, 0.225, 0.06154, 0.9963, 0.05953, 0.06242, 0.06321, -1.423e-07, -0.998, 0.2234, -7.852e-06, -0.9747, 0.2234, 7.643e-06, -0.9747, 0.06321, -1.423e-07, -0.998, 0.06242, 0.06073, -0.9962, 0.2224, 0.06561, -0.9727, 0.1709, 0.1461, -0.9744, 0.06155, 0.2257, -0.9723, 0.0432, 0.9981, 0.0432, 0.04492, 0.9784, 0.2018, 0.2402, 0.9406, 0.2402, 0.2018, 0.9784, 0.04492, 0.06107, -0.06289, -0.9961, 0.0661, -0.2229, -0.9726, 0.1468, -0.172, -0.9741, 0.2258, -0.06202, -0.9722, 0.0432, 0.0432, -0.9981, 0.04492, 0.2018, -0.9784, 0.2401, 0.2402, -0.9406, 0.2018, 0.04492, -0.9784, -0.0432, -0.9981, 0.0432, -0.04492, -0.9784, 0.2018, -0.2401, -0.9406, 0.2402, -0.2018, -0.9784, 0.04492, 0.04499, 0.9784, -0.2018, 0.0432, 0.9981, -0.0432, 0.2018, 0.9784, -0.04492, 0.2402, 0.9406, -0.2402, 0.0432, -0.9981, -0.0432, 0.04492, -0.9784, -0.2018, 0.2401, -0.9406, -0.2402, 0.2018, -0.9784, -0.04492, -0.06321, 0.998, 2.643e-07, -0.06321, 0.998, 2.643e-07, -0.2234, 0.9747, -1.518e-05, -0.2234, 0.9747, 6.213e-05, -0.9981, 0.0432, -0.0432, -0.9784, 0.2018, -0.04492, -0.9406, 0.2402, -0.2401, -0.9784, 0.04492, -0.2018, -0.9784, -0.04492, -0.2018, -0.9406, -0.2401, -0.2402, -0.9784, -0.2018, -0.04492, -0.9981, -0.0432, -0.0432, -0.9747, -0.2234, 7.798e-06, -0.9747, -0.2234, -7.713e-06, -0.998, -0.06321, 3.756e-08, -0.998, -0.06321, 3.756e-08, 0.998, -0.06321, -3.558e-08, 0.9747, -0.2234, -7.778e-06, 0.9747, -0.2234, 7.705e-06, 0.998, -0.06321, -3.558e-08, -0.998, 0.06321, 1.324e-07, -0.9747, 0.2234, 1.567e-05, -0.9747, 0.2234, 7.919e-06, -0.998, 0.06321, 1.324e-07, 0.2018, -0.0449, -0.9784, 0.2402, -0.2402, -0.9406, 0.04492, -0.2017, -0.9784, 0.0432, -0.0432, -0.9981, -0.9981, 0.0432, 0.0432, -0.9784, 0.04492, 0.2017, -0.9405, 0.2402, 0.2402, -0.9784, 0.2018, 0.04492, -0.9722, 0.06181, -0.226, -0.9741, 0.1719, -0.1469, -0.9726, 0.2227, -0.06615, -0.9961, 0.06268, -0.06129, -2.221e-07, -0.998, -0.06321, -2.221e-07, -0.998, -0.06321, 7.546e-06, -0.9747, -0.2234, -5.431e-05, -0.9747, -0.2234, -0.9726, -0.2227, -0.06629, -0.9741, -0.1718, -0.147, -0.9722, -0.06181, -0.226, -0.9961, -0.06268, -0.06129, -0.9981, -0.0432, 0.0432, -0.9784, -0.2017, 0.04492, -0.9406, -0.2402, 0.2401, -0.9784, -0.04492, 0.2017, 0.2234, -0.9747, 7.783e-06, 0.2234, -0.9747, -7.695e-06, 0.06321, -0.998, 1.395e-08, 0.06321, -0.998, 1.395e-08, -0.0432, 0.9981, 0.0432, -0.2017, 0.9784, 0.04492, -0.2402, 0.9406, 0.2401, -0.04492, 0.9784, 0.2017, 0.06321, 0.998, -1.898e-07, 0.2234, 0.9747, -7.954e-06, 0.2234, 0.9747, 7.563e-06, 0.06321, 0.998, -1.898e-07, 0.9747, 0.2234, 7.64e-06, 0.9747, 0.2234, -7.869e-06, 0.998, 0.06321, -8.697e-08, 0.998, 0.06321, -8.697e-08, -0.2234, 0.9747, -7.727e-06, -0.06321, 0.998, 0.0, -0.06321, 0.998, 0.0, -0.2234, 0.9747, 7.729e-06, -0.06006, 0.06188, -0.9963, -0.06495, 0.2218, -0.9729, -0.1455, 0.1703, -0.9746, -0.2254, 0.06101, -0.9723, 0.9784, -0.2017, -0.04492, 0.9406, -0.2402, -0.2401, 0.9784, -0.04492, -0.2018, 0.9981, -0.0432, -0.0432, 0.06321, -0.998, -1.303e-07, 0.06321, -0.998, -1.303e-07, 0.2234, -0.9747, 7.586e-06, 0.2234, -0.9747, -7.835e-06, 0.9784, 0.04492, -0.2018, 0.9406, 0.2401, -0.2402, 0.9784, 0.2018, -0.04492, 0.9981, 0.0432, -0.0432, -0.998, 0.06321, -8.104e-08, -0.9747, 0.2234, 1.533e-05, -0.9747, 0.2234, 7.629e-06, -0.998, 0.06321, -8.104e-08, 0.06321, 0.998, 1.898e-07, 0.2234, 0.9747, -7.527e-06, 0.2234, 0.9747, 7.971e-06, 0.06321, 0.998, 1.898e-07, 1.265e-07, -0.06321, -0.998, -7.602e-06, -0.2234, -0.9747, 7.865e-06, -0.2234, -0.9747, 1.265e-07, -0.06321, -0.998, -0.06321, -0.998, -2.53e-07, -0.2234, -0.9747, 1.523e-05, -0.2234, -0.9747, 7.491e-06, -0.06321, -0.998, -2.53e-07, -0.0629, -0.9961, -0.06108, -0.06203, -0.9722, -0.2258, -0.1712, -0.9743, -0.1465, -0.2229, -0.9726, -0.0661, -1.112e-08, -0.998, 0.06321, -1.112e-08, -0.998, 0.06321, -7.795e-06, -0.9747, 0.2234, 7.698e-06, -0.9747, 0.2234, 0.9728, 0.2224, -0.06458, 0.9745, 0.1711, -0.1451, 0.9724, 0.06154, -0.225, 0.9963, 0.06242, -0.05953, 1.062e-08, -0.998, -0.06321, 1.062e-08, -0.998, -0.06321, 7.732e-06, -0.9747, -0.2234, -7.696e-06, -0.9747, -0.2234, 0.998, 0.06321, 9.488e-08, 0.9747, 0.2234, 7.835e-06, 0.9747, 0.2234, -7.593e-06, 0.998, 0.06321, 9.488e-08, -0.06454, -0.2224, -0.9728, -0.05953, -0.06242, -0.9963, -0.225, -0.06155, -0.9724, -0.1451, -0.1708, -0.9746, -0.2017, 0.9784, -0.04499, -0.0432, 0.9981, -0.0432, -0.04492, 0.9784, -0.2018, -0.2402, 0.9406, -0.2402, -0.0432, -0.9981, -0.0432, -0.2018, -0.9784, -0.04492, -0.2402, -0.9406, -0.2401, -0.04492, -0.9784, -0.2018, 0.0, -0.06321, -0.998, -7.743e-06, -0.2234, -0.9747, 7.743e-06, -0.2234, -0.9747, 0.0, -0.06321, -0.998, 2.328e-07, 0.998, 0.06321, 2.328e-07, 0.998, 0.06321, -1.522e-05, 0.9747, 0.2234, -7.554e-06, 0.9747, 0.2234, -0.9784, -0.04492, -0.2018, -0.9406, -0.2401, -0.2402, -0.9784, -0.2018, -0.04492, -0.9981, -0.0432, -0.0432, -0.0432, 0.0432, 0.9981, -0.0449, 0.2018, 0.9784, -0.2402, 0.2402, 0.9405, -0.2018, 0.04492, 0.9784, -0.2018, -0.04492, 0.9784, -0.2402, -0.2401, 0.9406, -0.04492, -0.2018, 0.9784, -0.0432, -0.0432, 0.9981, 7.597e-06, -0.2234, 0.9747, -7.939e-06, -0.2234, 0.9747, -1.898e-07, -0.06321, 0.998, -1.898e-07, -0.06321, 0.998, -7.622e-06, 0.2234, 0.9747, 7.891e-06, 0.2234, 0.9747, 6.326e-08, 0.06321, 0.998, 6.326e-08, 0.06321, 0.998, 0.9981, 0.0432, -0.0432, 0.9784, 0.0449, -0.2018, 0.9406, 0.2401, -0.2402, 0.9784, 0.2018, -0.04492, -2.288e-07, 0.998, -0.06321, -2.288e-07, 0.998, -0.06321, -7.926e-06, 0.9747, -0.2234, 7.606e-06, 0.9747, -0.2234, -0.9981, 0.0432, -0.0432, -0.9784, 0.2018, -0.04492, -0.9406, 0.2402, -0.2402, -0.9784, 0.04492, -0.2018, 0.0432, 0.9981, -0.0432, 0.2017, 0.9784, -0.04492, 0.2402, 0.9406, -0.2401, 0.04492, 0.9784, -0.2017, 1.898e-07, 0.06321, -0.998, 7.928e-06, 0.2234, -0.9747, -7.596e-06, 0.2234, -0.9747, 1.898e-07, 0.06321, -0.998, -3.463e-09, 0.998, 0.06321, -3.463e-09, 0.998, 0.06321, 7.745e-06, 0.9747, 0.2234, -7.73e-06, 0.9747, 0.2234, -1.166e-07, -0.998, -0.06321, -1.166e-07, -0.998, -0.06321, 7.628e-06, -0.9747, -0.2234, -7.822e-06, -0.9747, -0.2234, 2.372e-07, 0.998, -0.06321, 2.372e-07, 0.998, -0.06321, -7.509e-06, 0.9747, -0.2234, 7.941e-06, 0.9747, -0.2234, -0.0449, -0.2018, -0.9784, -0.2401, -0.2402, -0.9406, -0.2018, -0.04492, -0.9784, -0.0432, -0.0432, -0.9981, -0.2018, 0.04492, -0.9784, -0.2402, 0.2401, -0.9406, -0.04499, 0.2017, -0.9784, -0.0432, 0.0432, -0.9981, -7.947e-06, 0.2234, 0.9747, 7.543e-06, 0.2234, 0.9747, -1.265e-07, 0.06321, 0.998, -1.265e-07, 0.06321, 0.998, 0.0432, -0.9981, -0.0432, 0.04492, -0.9784, -0.2018, 0.2402, -0.9405, -0.2402, 0.2018, -0.9784, -0.04492, -2.412e-07, -0.998, 0.06321, -7.988e-06, -0.9747, 0.2234, 5.385e-05, -0.9747, 0.2234, -2.412e-07, -0.998, 0.06321, -1.898e-07, -0.06321, 0.998, 7.597e-06, -0.2234, 0.9747, -7.971e-06, -0.2234, 0.9747, -1.898e-07, -0.06321, 0.998, -8.027e-06, -0.9747, 0.2234, 7.459e-06, -0.9747, 0.2234, -2.51e-07, -0.998, 0.06321, -2.51e-07, -0.998, 0.06321, -1.898e-07, -0.06321, 0.998, 7.538e-06, -0.2234, 0.9747, -7.844e-06, -0.2234, 0.9747, -1.898e-07, -0.06321, 0.998, -0.06321, -8.555e-08, 0.998, -0.06321, -8.555e-08, 0.998, -0.2234, -7.807e-06, 0.9747, -0.2234, 7.622e-06, 0.9747, 0.2017, 0.9784, 0.04492, 0.0432, 0.9981, 0.0432, 0.04492, 0.9784, 0.2018, 0.2402, 0.9406, 0.2402, 0.0432, -0.9981, 0.0432, 0.2018, -0.9784, 0.04492, 0.2402, -0.9405, 0.2402, 0.04492, -0.9784, 0.2018, -2.308e-07, 0.998, -0.06321, -2.308e-07, 0.998, -0.06321, 1.527e-05, 0.9747, -0.2234, 7.522e-06, 0.9747, -0.2234, 0.9784, -0.04492, 0.2017, 0.9406, -0.2402, 0.2402, 0.9784, -0.2018, 0.04492, 0.9981, -0.0432, 0.0432, 1.334e-08, 0.998, -0.06321, 1.334e-08, 0.998, -0.06321, -7.696e-06, 0.9747, -0.2234, 7.783e-06, 0.9747, -0.2234, 0.0432, 0.0432, -0.9981, 0.0449, 0.2018, -0.9784, 0.2401, 0.2402, -0.9406, 0.2018, 0.04492, -0.9784, 0.2018, -0.04492, -0.9784, 0.2402, -0.2401, -0.9406, 0.04492, -0.2018, -0.9784, 0.0432, -0.0432, -0.9981, 3.163e-07, -0.06321, -0.998, -7.472e-06, -0.2234, -0.9747, 8.019e-06, -0.2234, -0.9747, 3.163e-07, -0.06321, -0.998, -1.55e-05, 0.2234, -0.9747, -7.726e-06, 0.2234, -0.9747, 6.326e-08, 0.06321, -0.998, 6.326e-08, 0.06321, -0.998, 7.881e-06, 0.2234, -0.9747, -7.69e-06, 0.2234, -0.9747, 6.325e-08, 0.06321, -0.998, 6.325e-08, 0.06321, -0.998, 0.2258, 0.06196, -0.9722, 0.1467, 0.1716, -0.9742, 0.06615, 0.2228, -0.9726, 0.06115, 0.06282, -0.9961, -0.0432, -0.0432, -0.9981, -0.04492, -0.2018, -0.9784, -0.2401, -0.2402, -0.9406, -0.2018, -0.04492, -0.9784, 0.9981, 0.0432, 0.0432, 0.9784, 0.2018, 0.04492, 0.9405, 0.2402, 0.2402, 0.9784, 0.04492, 0.2018, -1.898e-07, 0.06321, 0.998, -7.87e-06, 0.2234, 0.9747, 7.596e-06, 0.2234, 0.9747, -1.898e-07, 0.06321, 0.998, 3.4e-07, -0.998, 0.06321, 3.4e-07, -0.998, 0.06321, -7.417e-06, -0.9747, 0.2234, 8.001e-06, -0.9747, 0.2234, 0.0449, -0.2018, 0.9784, 0.2401, -0.2402, 0.9406, 0.2018, -0.04492, 0.9784, 0.0432, -0.0432, 0.9981, 0.2017, 0.04492, 0.9784, 0.2402, 0.2401, 0.9406, 0.04492, 0.2018, 0.9784, 0.0432, 0.0432, 0.9981, -0.998, 6.325e-08, 0.06321, -0.9747, 7.815e-06, 0.2234, -0.9747, -7.647e-06, 0.2234, -0.998, 6.325e-08, 0.06321, -3.795e-07, 0.06321, 0.998, -3.795e-07, 0.06321, 0.998, -8.115e-06, 0.2234, 0.9747, 7.368e-06, 0.2234, 0.9747, -0.0432, -0.9981, 0.0432, -0.04492, -0.9784, 0.2017, -0.2401, -0.9406, 0.2402, -0.2017, -0.9784, 0.04492, 4.902e-07, -0.998, -0.06321, 8.253e-06, -0.9747, -0.2234, -7.223e-06, -0.9747, -0.2234, 4.902e-07, -0.998, -0.06321, 0.06098, -0.9962, -0.06237, 0.2258, -0.9722, -0.06167, 0.1466, -0.9742, -0.1715, 0.06596, -0.9727, -0.2224, -0.06321, 0.0, -0.998, -0.06321, 0.0, -0.998, -0.2234, 7.762e-06, -0.9747, -0.2234, -7.747e-06, -0.9747, 0.2218, -0.06495, 0.9729, 0.1703, -0.1455, 0.9746, 0.06101, -0.2255, 0.9723, 0.06189, -0.06006, 0.9963, -0.998, -6.325e-08, -0.06321, -0.9747, -7.806e-06, -0.2234, -0.9747, 7.687e-06, -0.2234, -0.998, -6.325e-08, -0.06321, 0.06321, -3.181e-08, 0.998, 0.06321, -3.181e-08, 0.998, 0.2234, 7.703e-06, 0.9747, 0.2234, -7.738e-06, 0.9747, 0.998, -1.265e-07, -0.06321, 0.9747, 7.65e-06, -0.2234, 0.9747, -7.875e-06, -0.2234, 0.998, -1.265e-07, -0.06321, 0.0432, 0.0432, -0.9981, 0.04492, 0.2018, -0.9784, 0.2402, 0.2402, -0.9406, 0.2018, 0.04492, -0.9784, -0.998, -0.06321, 2.965e-08, -0.9747, -0.2234, -1.55e-05, -0.9747, -0.2234, -7.754e-06, -0.998, -0.06321, 2.965e-08, 6.325e-08, -0.06321, -0.998, -7.644e-06, -0.2234, -0.9747, 7.83e-06, -0.2234, -0.9747, 6.325e-08, -0.06321, -0.998, -6.325e-08, 0.06321, -0.998, -6.325e-08, 0.06321, -0.998, 7.682e-06, 0.2234, -0.9747, -7.749e-06, 0.2234, -0.9747, 2.209e-07, 0.998, 0.06321, 2.209e-07, 0.998, 0.06321, 7.908e-06, 0.9747, 0.2234, -7.568e-06, 0.9747, 0.2234, -0.0432, -0.0432, 0.9981, -0.2018, -0.04492, 0.9784, -0.2402, -0.2401, 0.9406, -0.04492, -0.2018, 0.9784])] * 3)])

# ---- objects
ob_light = bpy.data.objects.new('Light', light_light)
ob_camera = bpy.data.objects.new('Camera', cam_camera)
ob_cube = bpy.data.objects.new('Cube', me_cube_001)

# ---- transforms, parenting, visibility, modifiers, constraints
ob_light.location = (4.076, 1.005, 5.904)
ob_light.rotation_euler = (0.6503, 0.05522, 1.866)
ob_light.lock_rotations_4d = False
ob_light.empty_display_type = 'ARROWS'
ob_light.color = (0.0, 0.0, 0.0, 0.0)
ob_light.lineart.crease_threshold = 0.0
ob_camera.location = (7.359, -6.926, 4.958)
ob_camera.rotation_euler = (1.109, 0.0, 0.8149)
ob_camera.lock_rotations_4d = False
ob_camera.empty_display_type = 'ARROWS'
ob_camera.color = (0.0, 0.0, 0.0, 0.0)
ob_camera.display_type = 'WIRE'
ob_camera.lineart.crease_threshold = 0.0
ob_cube.location = (-2.837e-05, -0.006534, 5.301e-06)
ob_cube.rotation_euler = (1.571, -1.571, 0.0)
_m = ob_cube.modifiers.new('Subdivision', 'SUBSURF')
_m.levels = 3
_m.show_only_control_edges = False
_m = ob_cube.modifiers.new('Triangulate', 'TRIANGULATE')
_m = ob_cube.modifiers.new('WeightedNormal', 'WEIGHTED_NORMAL')

# ---- collection membership
col_collection.objects.link(ob_light)
col_collection.objects.link(ob_camera)
col_collection.objects.link(ob_cube)

# ---- scene / render settings (as saved in the file)
scene.camera = ob_camera
scene.frame_start = 1; scene.frame_end = 250; scene.frame_set(1)
scene.render.engine = 'BLENDER_EEVEE_NEXT'
bpy.context.view_layer.update()
